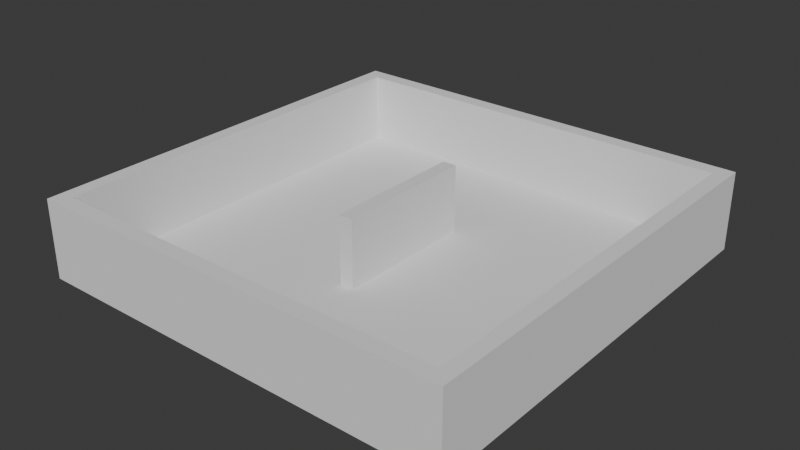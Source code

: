 # Source: Env.blend  (saved by Blender 4.5.88; exported with 4.5.12 LTS)
import bpy
from mathutils import Matrix  # noqa: F401  (used for matrix-valued properties, if any)

bpy.ops.wm.read_factory_settings(use_empty=True)
scene = bpy.context.scene
scene.name = 'Scene'

# ---- collections
col_clients = bpy.data.collections.new('Clients'); scene.collection.children.link(col_clients)
col_aps = bpy.data.collections.new('APs'); scene.collection.children.link(col_aps)
col_obstacles = bpy.data.collections.new('Obstacles'); scene.collection.children.link(col_obstacles)
col_interferers = bpy.data.collections.new('Interferers'); scene.collection.children.link(col_interferers)
col_misc = bpy.data.collections.new('Misc'); scene.collection.children.link(col_misc)

# ---- world
world_world = bpy.data.worlds.new('World'); scene.world = world_world
world_world.use_nodes = True; world_world.node_tree.nodes.clear()
_N = world_world.node_tree.nodes; _L = world_world.node_tree.links
n0 = _N.new('ShaderNodeOutputWorld'); n0.name = 'World Output'; n0.location = (200, 100)
n1 = _N.new('ShaderNodeBackground'); n1.name = 'Background'; n1.location = (-200, 100)
n1.inputs[0].default_value = (0.05088, 0.05088, 0.05088, 1.0)
_L.new(n1.outputs[0], n0.inputs[0])
n0.is_active_output = True
world_world.color = (0.05088, 0.05088, 0.05088)
world_world.sun_shadow_jitter_overblur = 0.0

# ---- meshes
me_cube_002 = bpy.data.meshes.new('Cube.002')
me_cube_002.from_pydata([(-1.0, -1.0, -1.0), (-1.0, -1.0, 1.0), (-1.0, 1.0, -1.0), (-1.0, 1.0, 1.0), (1.0, -1.0, -1.0), (1.0, -1.0, 1.0), (1.0, 1.0, -1.0), (1.0, 1.0, 1.0)], [], [(0, 1, 3, 2), (2, 3, 7, 6), (6, 7, 5, 4), (4, 5, 1, 0), (2, 6, 4, 0), (7, 3, 1, 5)])
_uv = me_cube_002.uv_layers.new(name='UVMap')
_uv.uv.foreach_set('vector', [0.375, 0.0, 0.625, 0.0, 0.625, 0.25, 0.375, 0.25, 0.375, 0.25, 0.625, 0.25, 0.625, 0.5, 0.375, 0.5, 0.375, 0.5, 0.625, 0.5, 0.625, 0.75, 0.375, 0.75, 0.375, 0.75, 0.625, 0.75, 0.625, 1.0, 0.375, 1.0, 0.125, 0.5, 0.375, 0.5, 0.375, 0.75, 0.125, 0.75, 0.625, 0.5, 0.875, 0.5, 0.875, 0.75, 0.625, 0.75])
me_cube_002.update()
me_cube_001 = bpy.data.meshes.new('Cube.001')
me_cube_001.from_pydata([(-1.0, -1.0, -1.0), (-0.93, -0.93, 1.0), (-1.0, 1.0, -1.0), (-0.93, 0.93, 1.0), (1.0, -1.0, -1.0), (0.93, -0.93, 1.0), (1.0, 1.0, -1.0), (0.93, 0.93, 1.0), (-1.0, -1.0, 1.0), (-1.0, 1.0, 1.0), (1.0, 1.0, 1.0), (1.0, -1.0, 1.0), (-1.0, -1.0, 21.0), (-1.0, 1.0, 21.0), (1.0, 1.0, 21.0), (1.0, -1.0, 21.0), (-0.93, -0.93, 21.0), (-0.93, 0.93, 21.0), (0.93, 0.93, 21.0), (0.93, -0.93, 21.0)], [], [(0, 8, 9, 2), (2, 9, 10, 6), (6, 10, 11, 4), (4, 11, 8, 0), (2, 6, 4, 0), (7, 3, 1, 5), (11, 10, 14, 15), (1, 3, 17, 16), (7, 5, 19, 18), (10, 9, 13, 14), (16, 17, 13, 12), (17, 18, 14, 13), (18, 19, 15, 14), (19, 16, 12, 15), (5, 1, 16, 19), (3, 7, 18, 17), (9, 8, 12, 13), (8, 11, 15, 12)])
_uv = me_cube_001.uv_layers.new(name='UVMap')
_uv.uv.foreach_set('vector', [0.375, 0.0, 0.625, 0.0, 0.625, 0.25, 0.375, 0.25, 0.375, 0.25, 0.625, 0.25, 0.625, 0.5, 0.375, 0.5, 0.375, 0.5, 0.625, 0.5, 0.625, 0.75, 0.375, 0.75, 0.375, 0.75, 0.625, 0.75, 0.625, 1.0, 0.375, 1.0, 0.125, 0.5, 0.375, 0.5, 0.375, 0.75, 0.125, 0.75, 0.6337, 0.5087, 0.8662, 0.5088, 0.8662, 0.7413, 0.6337, 0.7412, 0.625, 0.75, 0.625, 0.5, 0.625, 0.5, 0.625, 0.75, 0.8662, 0.7413, 0.8662, 0.5088, 0.8662, 0.5088, 0.8662, 0.7413, 0.6337, 0.5087, 0.6337, 0.7412, 0.6337, 0.7412, 0.6337, 0.5087, 0.625, 0.5, 0.625, 0.25, 0.625, 0.25, 0.625, 0.5, 0.8662, 0.7413, 0.8662, 0.5088, 0.875, 0.5, 0.875, 0.75, 0.8662, 0.5088, 0.6337, 0.5087, 0.625, 0.5, 0.875, 0.5, 0.6337, 0.5087, 0.6337, 0.7412, 0.625, 0.75, 0.625, 0.5, 0.6337, 0.7412, 0.8662, 0.7413, 0.875, 0.75, 0.625, 0.75, 0.6337, 0.7412, 0.8662, 0.7413, 0.8662, 0.7413, 0.6337, 0.7412, 0.8662, 0.5088, 0.6337, 0.5087, 0.6337, 0.5087, 0.8662, 0.5088, 0.625, 0.25, 0.625, 0.0, 0.625, 0.0, 0.625, 0.25, 0.625, 1.0, 0.625, 0.75, 0.625, 0.75, 0.625, 1.0])
me_cube_001.update()

# ---- objects
ob_client1 = bpy.data.objects.new('Client1', None)
ob_ap1 = bpy.data.objects.new('AP1', None)
ob_obstacle1 = bpy.data.objects.new('Obstacle1', me_cube_002)
ob_cube = bpy.data.objects.new('Cube', me_cube_001)

# ---- transforms, parenting, visibility, modifiers, constraints
ob_client1.location = (0.9705, 1.811, 0.2139)
ob_client1.scale = (0.5, 0.5, 0.5)
ob_client1.empty_display_type = 'SPHERE'
ob_ap1.location = (-5.705, 0.7274, 1.659)
ob_ap1.empty_display_type = 'CUBE'
ob_ap1.empty_display_size = 0.2
ob_obstacle1.location = (0.0, 0.0, 1.0)
ob_obstacle1.scale = (0.2, 2.0, 1.0)
ob_cube.location = (0.0, 0.0, 0.0)
ob_cube.scale = (6.0, 6.0, 0.1)

# ---- collection membership
col_clients.objects.link(ob_client1)
col_aps.objects.link(ob_ap1)
col_obstacles.objects.link(ob_obstacle1)
col_misc.objects.link(ob_cube)

# ---- scene / render settings (as saved in the file)
scene.frame_start = 1; scene.frame_end = 30; scene.frame_set(1)
scene.render.engine = 'BLENDER_EEVEE_NEXT'
bpy.context.view_layer.update()

# ---- added for rendering (the .blend has no active camera and no usable light): camera, sun
cam_auto = bpy.data.cameras.new('AutoCamera')
cam_auto.lens = 50.0
cam_auto.sensor_width = 36.0
cam_auto.clip_end = 1000.0
ob_auto_camera = bpy.data.objects.new('AutoCamera', cam_auto)
scene.collection.objects.link(ob_auto_camera)
ob_auto_camera.location = (15.833, -18.9996, 13.6664)
ob_auto_camera.rotation_euler = (1.09748, -7.21219e-08, 0.694738)
scene.camera = ob_auto_camera
light_auto_sun = bpy.data.lights.new('AutoSun', 'SUN')
light_auto_sun.energy = 3.0
light_auto_sun.angle = 0.0523599
ob_auto_sun = bpy.data.objects.new('AutoSun', light_auto_sun)
scene.collection.objects.link(ob_auto_sun)
ob_auto_sun.rotation_euler = (0.872665, 0.174533, 0.523599)
bpy.context.view_layer.update()
